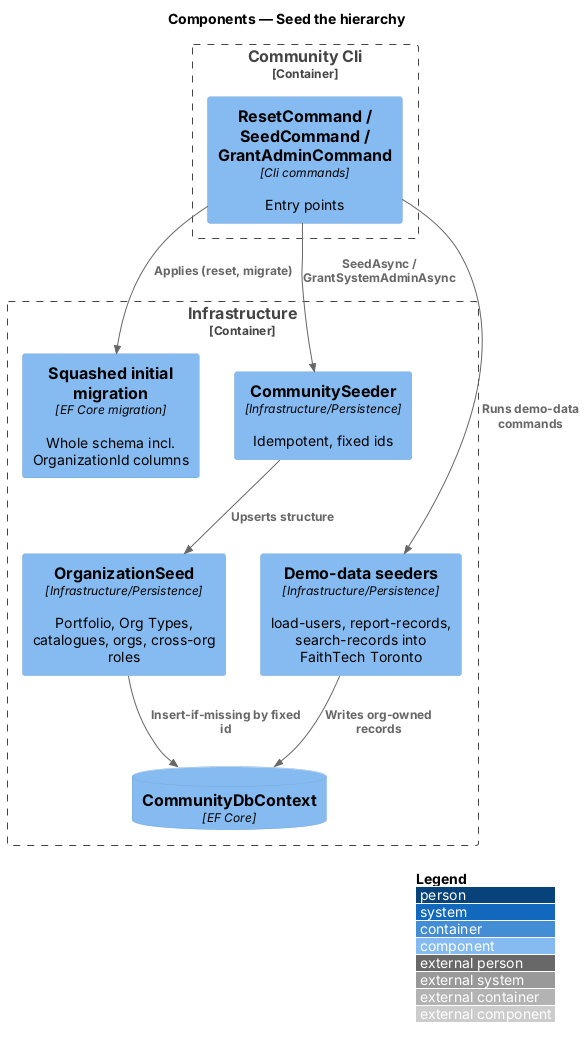

The diagram above was rendered by PlantUML. Its source (embedded in the PNG):
@startuml
!include <C4/C4_Component>
LAYOUT_WITH_LEGEND()
title Components — Seed the hierarchy
Container_Boundary(cli, "Community Cli") {
  Component(cmds, "ResetCommand / SeedCommand / GrantAdminCommand", "Cli commands", "Entry points")
}
Container_Boundary(infra, "Infrastructure") {
  Component(mig, "Squashed initial migration", "EF Core migration", "Whole schema incl. OrganizationId columns")
  Component(seeder, "CommunitySeeder", "Infrastructure/Persistence", "Idempotent, fixed ids")
  Component(os, "OrganizationSeed", "Infrastructure/Persistence", "Portfolio, Org Types, catalogues, orgs, cross-org roles")
  Component(demo, "Demo-data seeders", "Infrastructure/Persistence", "load-users, report-records, search-records into FaithTech Toronto")
  ComponentDb(db, "CommunityDbContext", "EF Core", "")
}
Rel(cmds, mig, "Applies (reset, migrate)")
Rel(cmds, seeder, "SeedAsync / GrantSystemAdminAsync")
Rel(seeder, os, "Upserts structure")
Rel(cmds, demo, "Runs demo-data commands")
Rel(os, db, "Insert-if-missing by fixed id")
Rel(demo, db, "Writes org-owned records")
@enduml